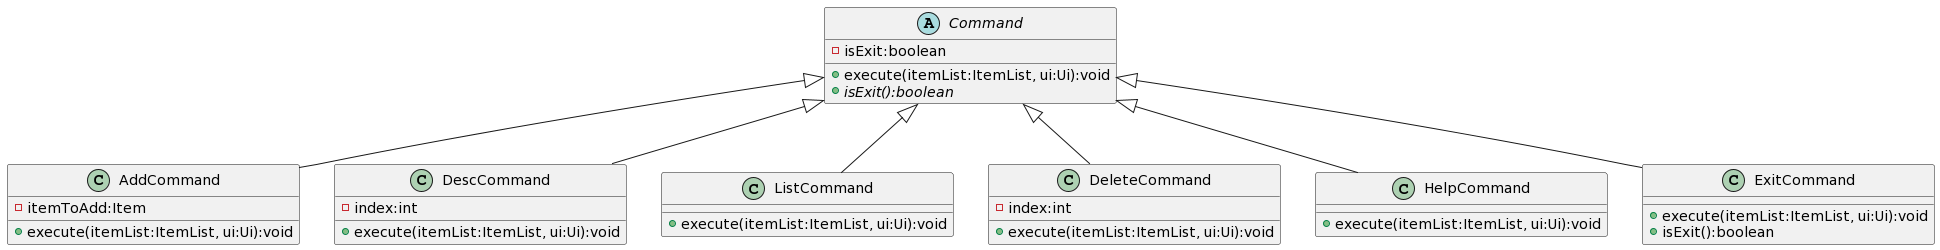

The diagram above was rendered by PlantUML. Its source (embedded in the PNG):
@startuml
abstract Command {
 -isExit:boolean
 +execute(itemList:ItemList, ui:Ui):void
 +isExit():boolean {abstract}
}

class AddCommand {
 -itemToAdd:Item
 +execute(itemList:ItemList, ui:Ui):void
}

class DescCommand {
 -index:int
 +execute(itemList:ItemList, ui:Ui):void
}

class ListCommand {
 +execute(itemList:ItemList, ui:Ui):void
}

class DeleteCommand {
 -index:int
 +execute(itemList:ItemList, ui:Ui):void
}

class HelpCommand {
 +execute(itemList:ItemList, ui:Ui):void
}


class ExitCommand {
 +execute(itemList:ItemList, ui:Ui):void
 +isExit():boolean
}



Command <|-- AddCommand
Command <|-- DescCommand
Command <|-- ListCommand
Command <|-- DeleteCommand
Command <|-- HelpCommand
Command <|-- ExitCommand
@enduml